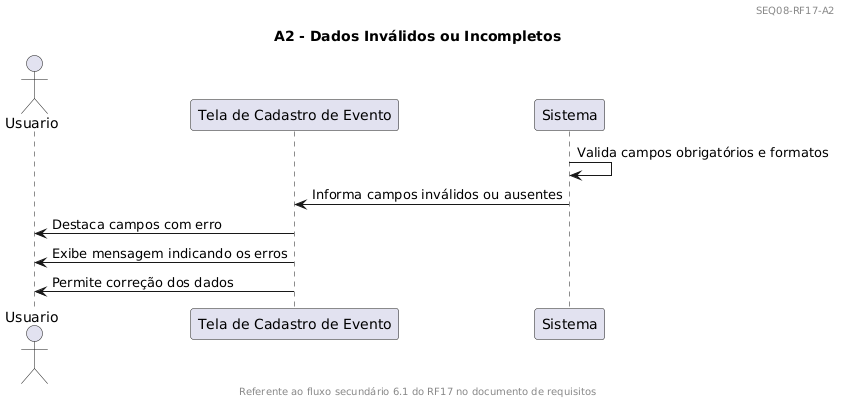

The diagram above was rendered by PlantUML. Its source (embedded in the PNG):
@startuml
header 
SEQ08-RF17-A2
endheader

footer
Referente ao fluxo secundário 6.1 do RF17 no documento de requisitos
endfooter

title A2 - Dados Inválidos ou Incompletos

actor Usuario
participant "Tela de Cadastro de Evento" as UI
participant "Sistema" as App

App -> App : Valida campos obrigatórios e formatos
App -> UI : Informa campos inválidos ou ausentes

UI -> Usuario : Destaca campos com erro
UI -> Usuario : Exibe mensagem indicando os erros
UI -> Usuario : Permite correção dos dados
@enduml